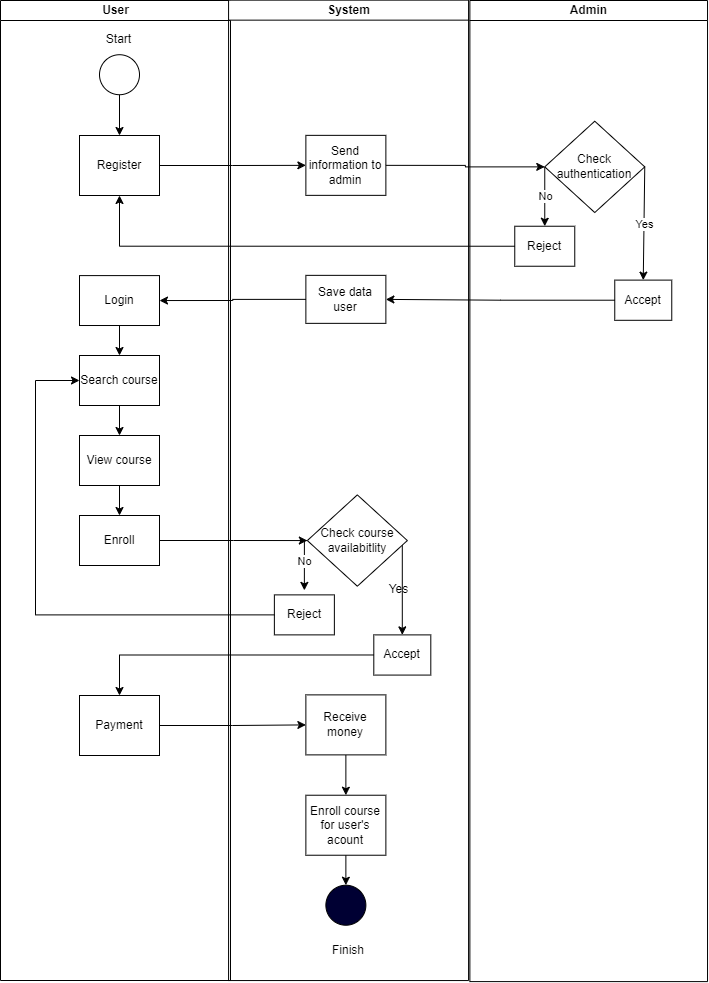

The diagram above was exported from draw.io. Its source (the exported page's mxGraphModel, read from the mxfile embedded in the PNG):
<mxGraphModel dx="2234" dy="2046" grid="1" gridSize="10" guides="1" tooltips="1" connect="1" arrows="1" fold="1" page="1" pageScale="1" pageWidth="1200" pageHeight="1600" math="0" shadow="0">
  <root>
    <mxCell id="0" />
    <mxCell id="1" parent="0" />
    <mxCell id="7F51Le4ubGpql_50fg7b-1" value="User" style="swimlane;html=1;startSize=20;horizontal=0;fillColor=#FFFFFF;rotation=90;" parent="1" vertex="1">
      <mxGeometry x="-380" y="-670" width="980" height="230" as="geometry" />
    </mxCell>
    <mxCell id="7F51Le4ubGpql_50fg7b-2" value="" style="edgeStyle=orthogonalEdgeStyle;rounded=0;orthogonalLoop=1;jettySize=auto;html=1;" parent="7F51Le4ubGpql_50fg7b-1" source="7F51Le4ubGpql_50fg7b-3" target="7F51Le4ubGpql_50fg7b-6" edge="1">
      <mxGeometry relative="1" as="geometry" />
    </mxCell>
    <mxCell id="7F51Le4ubGpql_50fg7b-3" value="" style="ellipse;whiteSpace=wrap;html=1;rotation=90;" parent="7F51Le4ubGpql_50fg7b-1" vertex="1">
      <mxGeometry x="474" y="-320.78" width="40" height="40" as="geometry" />
    </mxCell>
    <mxCell id="7F51Le4ubGpql_50fg7b-4" value="Start" style="text;html=1;align=center;verticalAlign=middle;resizable=0;points=[];autosize=1;strokeColor=none;fillColor=none;rotation=0;" parent="7F51Le4ubGpql_50fg7b-1" vertex="1">
      <mxGeometry x="468" y="-350.78" width="50" height="30" as="geometry" />
    </mxCell>
    <mxCell id="7F51Le4ubGpql_50fg7b-6" value="Register" style="rounded=0;whiteSpace=wrap;html=1;fontFamily=Helvetica;fontSize=12;fontColor=#000000;align=center;rotation=0;flipH=1;flipV=1;" parent="7F51Le4ubGpql_50fg7b-1" vertex="1">
      <mxGeometry x="454" y="-240" width="80" height="60" as="geometry" />
    </mxCell>
    <mxCell id="qQET__KtfpO7NTgVL9de-3" value="" style="edgeStyle=orthogonalEdgeStyle;rounded=0;orthogonalLoop=1;jettySize=auto;html=1;" edge="1" parent="7F51Le4ubGpql_50fg7b-1" source="7F51Le4ubGpql_50fg7b-7" target="qQET__KtfpO7NTgVL9de-2">
      <mxGeometry relative="1" as="geometry" />
    </mxCell>
    <mxCell id="7F51Le4ubGpql_50fg7b-7" value="Login" style="rounded=0;whiteSpace=wrap;html=1;fontFamily=Helvetica;fontSize=12;fontColor=#000000;align=center;rotation=0;flipH=1;flipV=1;" parent="7F51Le4ubGpql_50fg7b-1" vertex="1">
      <mxGeometry x="454" y="-99.91" width="80" height="49.91" as="geometry" />
    </mxCell>
    <mxCell id="7F51Le4ubGpql_50fg7b-72" value="" style="edgeStyle=orthogonalEdgeStyle;rounded=0;orthogonalLoop=1;jettySize=auto;html=1;" parent="7F51Le4ubGpql_50fg7b-1" source="7F51Le4ubGpql_50fg7b-16" target="7F51Le4ubGpql_50fg7b-18" edge="1">
      <mxGeometry relative="1" as="geometry">
        <Array as="points">
          <mxPoint x="494" y="90" />
          <mxPoint x="494" y="90" />
        </Array>
      </mxGeometry>
    </mxCell>
    <mxCell id="7F51Le4ubGpql_50fg7b-16" value="View course" style="rounded=0;whiteSpace=wrap;html=1;fontFamily=Helvetica;fontSize=12;fontColor=#000000;align=center;rotation=0;flipH=1;flipV=1;" parent="7F51Le4ubGpql_50fg7b-1" vertex="1">
      <mxGeometry x="454" y="60" width="80" height="50" as="geometry" />
    </mxCell>
    <mxCell id="7F51Le4ubGpql_50fg7b-18" value="Enroll" style="rounded=0;whiteSpace=wrap;html=1;fontFamily=Helvetica;fontSize=12;fontColor=#000000;align=center;rotation=0;flipH=1;flipV=1;" parent="7F51Le4ubGpql_50fg7b-1" vertex="1">
      <mxGeometry x="454" y="140" width="80" height="50" as="geometry" />
    </mxCell>
    <mxCell id="7F51Le4ubGpql_50fg7b-106" value="Payment" style="rounded=0;whiteSpace=wrap;html=1;fontFamily=Helvetica;fontSize=12;fontColor=#000000;align=center;rotation=0;flipH=1;flipV=1;" parent="7F51Le4ubGpql_50fg7b-1" vertex="1">
      <mxGeometry x="454" y="320" width="80" height="60" as="geometry" />
    </mxCell>
    <mxCell id="qQET__KtfpO7NTgVL9de-4" value="" style="edgeStyle=orthogonalEdgeStyle;rounded=0;orthogonalLoop=1;jettySize=auto;html=1;entryX=0.5;entryY=0;entryDx=0;entryDy=0;" edge="1" parent="7F51Le4ubGpql_50fg7b-1" source="qQET__KtfpO7NTgVL9de-2" target="7F51Le4ubGpql_50fg7b-16">
      <mxGeometry relative="1" as="geometry" />
    </mxCell>
    <mxCell id="qQET__KtfpO7NTgVL9de-2" value="Search course" style="rounded=0;whiteSpace=wrap;html=1;fontFamily=Helvetica;fontSize=12;fontColor=#000000;align=center;rotation=0;flipH=1;flipV=1;" vertex="1" parent="7F51Le4ubGpql_50fg7b-1">
      <mxGeometry x="454" y="-20" width="80" height="50" as="geometry" />
    </mxCell>
    <mxCell id="7F51Le4ubGpql_50fg7b-21" value="System" style="swimlane;html=1;startSize=20;horizontal=0;rotation=90;container=0;" parent="1" vertex="1">
      <mxGeometry x="-147.13" y="-675.15" width="980.4" height="240" as="geometry">
        <mxRectangle x="20" y="120" width="580" height="30" as="alternateBounds" />
      </mxGeometry>
    </mxCell>
    <mxCell id="7F51Le4ubGpql_50fg7b-23" value="" style="ellipse;whiteSpace=wrap;html=1;fillColor=#000033;rotation=90;" parent="7F51Le4ubGpql_50fg7b-21" vertex="1">
      <mxGeometry x="467.5" y="514.88" width="40" height="40" as="geometry" />
    </mxCell>
    <mxCell id="7F51Le4ubGpql_50fg7b-26" value="Finish" style="text;html=1;align=center;verticalAlign=middle;whiteSpace=wrap;rounded=0;" parent="7F51Le4ubGpql_50fg7b-21" vertex="1">
      <mxGeometry x="460" y="565" width="60" height="30" as="geometry" />
    </mxCell>
    <mxCell id="7F51Le4ubGpql_50fg7b-52" value="Send information to admin" style="rounded=0;whiteSpace=wrap;html=1;fontFamily=Helvetica;fontSize=12;fontColor=#000000;align=center;rotation=0;flipH=1;flipV=1;" parent="7F51Le4ubGpql_50fg7b-21" vertex="1">
      <mxGeometry x="447.5" y="-235" width="80" height="60" as="geometry" />
    </mxCell>
    <mxCell id="7F51Le4ubGpql_50fg7b-95" style="edgeStyle=orthogonalEdgeStyle;rounded=0;orthogonalLoop=1;jettySize=auto;html=1;exitX=0;exitY=0.5;exitDx=0;exitDy=0;entryX=0.5;entryY=0;entryDx=0;entryDy=0;" parent="7F51Le4ubGpql_50fg7b-21" source="7F51Le4ubGpql_50fg7b-88" edge="1">
      <mxGeometry relative="1" as="geometry">
        <mxPoint x="446.00000000000034" y="220.0400000000001" as="targetPoint" />
        <Array as="points">
          <mxPoint x="445.5" y="170.67" />
        </Array>
      </mxGeometry>
    </mxCell>
    <mxCell id="7F51Le4ubGpql_50fg7b-96" style="edgeStyle=orthogonalEdgeStyle;rounded=0;orthogonalLoop=1;jettySize=auto;html=1;exitX=1;exitY=0.5;exitDx=0;exitDy=0;entryX=0.5;entryY=0;entryDx=0;entryDy=0;" parent="7F51Le4ubGpql_50fg7b-21" source="7F51Le4ubGpql_50fg7b-88" target="7F51Le4ubGpql_50fg7b-91" edge="1">
      <mxGeometry relative="1" as="geometry">
        <Array as="points">
          <mxPoint x="544" y="170" />
        </Array>
        <mxPoint x="543.9300000000002" y="260.0400000000001" as="targetPoint" />
      </mxGeometry>
    </mxCell>
    <mxCell id="7F51Le4ubGpql_50fg7b-88" value="Check course&lt;br&gt;availabitlity" style="rhombus;whiteSpace=wrap;html=1;rotation=0;" parent="7F51Le4ubGpql_50fg7b-21" vertex="1">
      <mxGeometry x="448.97" y="124.53000000000002" width="100" height="91.34" as="geometry" />
    </mxCell>
    <mxCell id="7F51Le4ubGpql_50fg7b-90" value="Reject" style="rounded=0;whiteSpace=wrap;html=1;fontFamily=Helvetica;fontSize=12;fontColor=#000000;align=center;rotation=0;flipH=1;flipV=1;" parent="7F51Le4ubGpql_50fg7b-21" vertex="1">
      <mxGeometry x="416.0000000000001" y="224.53" width="60" height="40" as="geometry" />
    </mxCell>
    <mxCell id="7F51Le4ubGpql_50fg7b-91" value="Accept" style="rounded=0;whiteSpace=wrap;html=1;fontFamily=Helvetica;fontSize=12;fontColor=#000000;align=center;rotation=0;flipH=1;flipV=1;" parent="7F51Le4ubGpql_50fg7b-21" vertex="1">
      <mxGeometry x="515.4300000000001" y="264.53000000000003" width="57" height="40.19" as="geometry" />
    </mxCell>
    <mxCell id="7F51Le4ubGpql_50fg7b-99" value="No" style="edgeLabel;resizable=0;html=1;;align=center;verticalAlign=middle;rotation=0;" parent="7F51Le4ubGpql_50fg7b-21" connectable="0" vertex="1">
      <mxGeometry x="445.99999999999955" y="190.6700000000001" as="geometry" />
    </mxCell>
    <mxCell id="7F51Le4ubGpql_50fg7b-103" value="Yes" style="text;html=1;align=center;verticalAlign=middle;resizable=0;points=[];autosize=1;strokeColor=none;fillColor=none;" parent="7F51Le4ubGpql_50fg7b-21" vertex="1">
      <mxGeometry x="520.0000000000001" y="204.36999999999998" width="40" height="30" as="geometry" />
    </mxCell>
    <mxCell id="7F51Le4ubGpql_50fg7b-114" value="Save data user" style="rounded=0;whiteSpace=wrap;html=1;fontFamily=Helvetica;fontSize=12;fontColor=#000000;align=center;rotation=0;flipH=1;flipV=1;" parent="7F51Le4ubGpql_50fg7b-21" vertex="1">
      <mxGeometry x="447.5" y="-95" width="80" height="48" as="geometry" />
    </mxCell>
    <mxCell id="7F51Le4ubGpql_50fg7b-165" style="edgeStyle=orthogonalEdgeStyle;rounded=0;orthogonalLoop=1;jettySize=auto;html=1;exitX=0.5;exitY=1;exitDx=0;exitDy=0;entryX=0.5;entryY=0;entryDx=0;entryDy=0;" parent="7F51Le4ubGpql_50fg7b-21" source="7F51Le4ubGpql_50fg7b-134" target="7F51Le4ubGpql_50fg7b-164" edge="1">
      <mxGeometry relative="1" as="geometry" />
    </mxCell>
    <mxCell id="7F51Le4ubGpql_50fg7b-134" value="Receive money" style="rounded=0;whiteSpace=wrap;html=1;fontFamily=Helvetica;fontSize=12;fontColor=#000000;align=center;rotation=0;flipH=1;flipV=1;" parent="7F51Le4ubGpql_50fg7b-21" vertex="1">
      <mxGeometry x="447.5" y="324.53" width="80" height="60" as="geometry" />
    </mxCell>
    <mxCell id="7F51Le4ubGpql_50fg7b-167" style="edgeStyle=orthogonalEdgeStyle;rounded=0;orthogonalLoop=1;jettySize=auto;html=1;exitX=0.5;exitY=1;exitDx=0;exitDy=0;entryX=0;entryY=0.5;entryDx=0;entryDy=0;" parent="7F51Le4ubGpql_50fg7b-21" source="7F51Le4ubGpql_50fg7b-164" target="7F51Le4ubGpql_50fg7b-23" edge="1">
      <mxGeometry relative="1" as="geometry" />
    </mxCell>
    <mxCell id="7F51Le4ubGpql_50fg7b-164" value="Enroll course for user's acount" style="rounded=0;whiteSpace=wrap;html=1;fontFamily=Helvetica;fontSize=12;fontColor=#000000;align=center;rotation=0;flipH=1;flipV=1;" parent="7F51Le4ubGpql_50fg7b-21" vertex="1">
      <mxGeometry x="447.5" y="424.88" width="80" height="60" as="geometry" />
    </mxCell>
    <mxCell id="7F51Le4ubGpql_50fg7b-27" value="Admin" style="swimlane;html=1;startSize=20;horizontal=0;rotation=90;" parent="1" vertex="1">
      <mxGeometry x="92.65" y="-673.28" width="981.1" height="237.65" as="geometry" />
    </mxCell>
    <mxCell id="7F51Le4ubGpql_50fg7b-30" value="Check authentication" style="rhombus;whiteSpace=wrap;html=1;rotation=0;" parent="7F51Le4ubGpql_50fg7b-27" vertex="1">
      <mxGeometry x="446.61" y="-251.01999999999998" width="100" height="91.34" as="geometry" />
    </mxCell>
    <mxCell id="7F51Le4ubGpql_50fg7b-31" value="Accept" style="rounded=0;whiteSpace=wrap;html=1;fontFamily=Helvetica;fontSize=12;fontColor=#000000;align=center;rotation=0;flipH=1;flipV=1;" parent="7F51Le4ubGpql_50fg7b-27" vertex="1">
      <mxGeometry x="516.61" y="-92.10000000000002" width="57" height="40.19" as="geometry" />
    </mxCell>
    <mxCell id="7F51Le4ubGpql_50fg7b-32" value="Reject" style="rounded=0;whiteSpace=wrap;html=1;fontFamily=Helvetica;fontSize=12;fontColor=#000000;align=center;rotation=0;flipH=1;flipV=1;" parent="7F51Le4ubGpql_50fg7b-27" vertex="1">
      <mxGeometry x="416.61" y="-145.98000000000002" width="60" height="40" as="geometry" />
    </mxCell>
    <mxCell id="7F51Le4ubGpql_50fg7b-33" value="" style="endArrow=classic;html=1;rounded=0;exitX=0;exitY=0.5;exitDx=0;exitDy=0;entryX=0.5;entryY=0;entryDx=0;entryDy=0;" parent="7F51Le4ubGpql_50fg7b-27" source="7F51Le4ubGpql_50fg7b-30" target="7F51Le4ubGpql_50fg7b-32" edge="1">
      <mxGeometry relative="1" as="geometry">
        <mxPoint x="396" y="144.01999999999998" as="sourcePoint" />
        <mxPoint x="436.29999999999995" y="-77.64999999999998" as="targetPoint" />
      </mxGeometry>
    </mxCell>
    <mxCell id="7F51Le4ubGpql_50fg7b-34" value="No" style="edgeLabel;resizable=0;html=1;;align=center;verticalAlign=middle;rotation=0;" parent="7F51Le4ubGpql_50fg7b-33" connectable="0" vertex="1">
      <mxGeometry relative="1" as="geometry">
        <mxPoint y="-1" as="offset" />
      </mxGeometry>
    </mxCell>
    <mxCell id="7F51Le4ubGpql_50fg7b-35" value="" style="endArrow=classic;html=1;rounded=0;exitX=1;exitY=0.5;exitDx=0;exitDy=0;entryX=0.5;entryY=0;entryDx=0;entryDy=0;" parent="7F51Le4ubGpql_50fg7b-27" source="7F51Le4ubGpql_50fg7b-30" target="7F51Le4ubGpql_50fg7b-31" edge="1">
      <mxGeometry relative="1" as="geometry">
        <mxPoint x="446" y="54.019999999999996" as="sourcePoint" />
        <mxPoint x="517.3" y="-17.649999999999977" as="targetPoint" />
      </mxGeometry>
    </mxCell>
    <mxCell id="7F51Le4ubGpql_50fg7b-36" value="Yes" style="edgeLabel;resizable=0;html=1;;align=center;verticalAlign=middle;rotation=0;" parent="7F51Le4ubGpql_50fg7b-35" connectable="0" vertex="1">
      <mxGeometry relative="1" as="geometry" />
    </mxCell>
    <mxCell id="7F51Le4ubGpql_50fg7b-66" style="edgeStyle=orthogonalEdgeStyle;rounded=0;orthogonalLoop=1;jettySize=auto;html=1;exitX=1;exitY=0.5;exitDx=0;exitDy=0;entryX=0;entryY=0.5;entryDx=0;entryDy=0;" parent="1" source="7F51Le4ubGpql_50fg7b-6" target="7F51Le4ubGpql_50fg7b-52" edge="1">
      <mxGeometry relative="1" as="geometry" />
    </mxCell>
    <mxCell id="7F51Le4ubGpql_50fg7b-80" style="edgeStyle=orthogonalEdgeStyle;rounded=0;orthogonalLoop=1;jettySize=auto;html=1;exitX=0;exitY=0.5;exitDx=0;exitDy=0;entryX=0.5;entryY=1;entryDx=0;entryDy=0;" parent="1" source="7F51Le4ubGpql_50fg7b-32" target="7F51Le4ubGpql_50fg7b-6" edge="1">
      <mxGeometry relative="1" as="geometry">
        <Array as="points">
          <mxPoint x="114" y="-800" />
        </Array>
      </mxGeometry>
    </mxCell>
    <mxCell id="7F51Le4ubGpql_50fg7b-85" style="edgeStyle=orthogonalEdgeStyle;rounded=0;orthogonalLoop=1;jettySize=auto;html=1;exitX=1;exitY=0.5;exitDx=0;exitDy=0;entryX=0;entryY=0.5;entryDx=0;entryDy=0;" parent="1" source="7F51Le4ubGpql_50fg7b-52" target="7F51Le4ubGpql_50fg7b-30" edge="1">
      <mxGeometry relative="1" as="geometry" />
    </mxCell>
    <mxCell id="7F51Le4ubGpql_50fg7b-93" style="edgeStyle=orthogonalEdgeStyle;rounded=0;orthogonalLoop=1;jettySize=auto;html=1;exitX=1;exitY=0.5;exitDx=0;exitDy=0;entryX=0;entryY=0.5;entryDx=0;entryDy=0;" parent="1" source="7F51Le4ubGpql_50fg7b-18" target="7F51Le4ubGpql_50fg7b-88" edge="1">
      <mxGeometry relative="1" as="geometry" />
    </mxCell>
    <mxCell id="7F51Le4ubGpql_50fg7b-115" style="edgeStyle=orthogonalEdgeStyle;rounded=0;orthogonalLoop=1;jettySize=auto;html=1;exitX=0;exitY=0.5;exitDx=0;exitDy=0;" parent="1" source="7F51Le4ubGpql_50fg7b-31" target="7F51Le4ubGpql_50fg7b-114" edge="1">
      <mxGeometry relative="1" as="geometry" />
    </mxCell>
    <mxCell id="7F51Le4ubGpql_50fg7b-116" style="edgeStyle=orthogonalEdgeStyle;rounded=0;orthogonalLoop=1;jettySize=auto;html=1;exitX=0;exitY=0.5;exitDx=0;exitDy=0;entryX=1;entryY=0.5;entryDx=0;entryDy=0;" parent="1" source="7F51Le4ubGpql_50fg7b-114" target="7F51Le4ubGpql_50fg7b-7" edge="1">
      <mxGeometry relative="1" as="geometry" />
    </mxCell>
    <mxCell id="7F51Le4ubGpql_50fg7b-117" style="edgeStyle=orthogonalEdgeStyle;rounded=0;orthogonalLoop=1;jettySize=auto;html=1;exitX=0;exitY=0.5;exitDx=0;exitDy=0;entryX=0.5;entryY=0;entryDx=0;entryDy=0;" parent="1" source="7F51Le4ubGpql_50fg7b-91" target="7F51Le4ubGpql_50fg7b-106" edge="1">
      <mxGeometry relative="1" as="geometry" />
    </mxCell>
    <mxCell id="7F51Le4ubGpql_50fg7b-135" style="edgeStyle=orthogonalEdgeStyle;rounded=0;orthogonalLoop=1;jettySize=auto;html=1;exitX=1;exitY=0.5;exitDx=0;exitDy=0;" parent="1" source="7F51Le4ubGpql_50fg7b-106" target="7F51Le4ubGpql_50fg7b-134" edge="1">
      <mxGeometry relative="1" as="geometry" />
    </mxCell>
    <mxCell id="qQET__KtfpO7NTgVL9de-6" style="edgeStyle=orthogonalEdgeStyle;rounded=0;orthogonalLoop=1;jettySize=auto;html=1;exitX=0;exitY=0.5;exitDx=0;exitDy=0;entryX=0;entryY=0.5;entryDx=0;entryDy=0;" edge="1" parent="1" source="7F51Le4ubGpql_50fg7b-90" target="qQET__KtfpO7NTgVL9de-2">
      <mxGeometry relative="1" as="geometry">
        <Array as="points">
          <mxPoint x="30" y="-430" />
          <mxPoint x="30" y="-665" />
        </Array>
      </mxGeometry>
    </mxCell>
  </root>
</mxGraphModel>